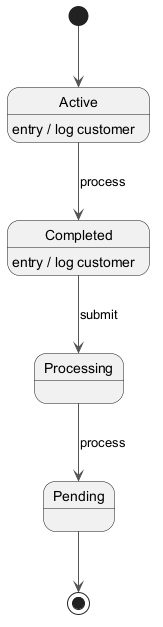

The diagram above was rendered by PlantUML. Its source (embedded in the PNG):
@startuml
skinparam monochrome true
skinparam ArrowColor #555555
[*] --> Active
Active --> Completed : process
Active : entry / log customer
Completed --> Processing : submit
Completed : entry / log customer
Processing --> Pending : process
Pending --> [*]
@enduml